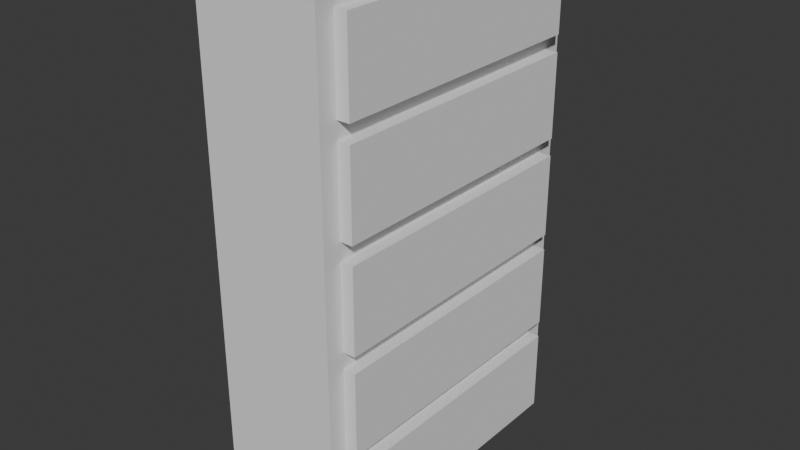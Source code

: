 # Source: Standard_Bookshelf_copy.blend  (saved by Blender 4.5.90; exported with 4.5.12 LTS)
import bpy
from mathutils import Matrix  # noqa: F401  (used for matrix-valued properties, if any)

bpy.ops.wm.read_factory_settings(use_empty=True)
scene = bpy.context.scene
scene.name = 'Scene'

# ---- collections
col_collection = bpy.data.collections.new('Collection'); scene.collection.children.link(col_collection)

# ---- world
world_world = bpy.data.worlds.new('World'); scene.world = world_world
world_world.use_nodes = True; world_world.node_tree.nodes.clear()
_N = world_world.node_tree.nodes; _L = world_world.node_tree.links
n0 = _N.new('ShaderNodeOutputWorld'); n0.name = 'World Output'; n0.location = (200, 100)
n1 = _N.new('ShaderNodeBackground'); n1.name = 'Background'; n1.location = (-200, 100)
n1.inputs[0].default_value = (0.05088, 0.05088, 0.05088, 1.0)
_L.new(n1.outputs[0], n0.inputs[0])
n0.is_active_output = True
world_world.color = (0.05088, 0.05088, 0.05088)
world_world.sun_shadow_jitter_overblur = 0.0

# ---- meshes
me_cube_003 = bpy.data.meshes.new('Cube.003')
me_cube_003.from_pydata([(-1.0, -1.0, -1.0), (-1.0, -1.0, 1.0), (-1.0, 1.0, -1.0), (-1.0, 1.0, 1.0), (1.0, -1.0, -1.0), (1.0, -1.0, 1.0), (1.0, 1.0, -1.0), (1.0, 1.0, 1.0)], [], [(0, 1, 3, 2), (2, 3, 7, 6), (6, 7, 5, 4), (4, 5, 1, 0), (2, 6, 4, 0), (7, 3, 1, 5)])
_uv = me_cube_003.uv_layers.new(name='UVMap')
_uv.uv.foreach_set('vector', [0.375, 0.0, 0.625, 0.0, 0.625, 0.25, 0.375, 0.25, 0.375, 0.25, 0.625, 0.25, 0.625, 0.5, 0.375, 0.5, 0.375, 0.5, 0.625, 0.5, 0.625, 0.75, 0.375, 0.75, 0.375, 0.75, 0.625, 0.75, 0.625, 1.0, 0.375, 1.0, 0.125, 0.5, 0.375, 0.5, 0.375, 0.75, 0.125, 0.75, 0.625, 0.5, 0.875, 0.5, 0.875, 0.75, 0.625, 0.75])
me_cube_003.update()
me_cube_004 = bpy.data.meshes.new('Cube.004')
me_cube_004.from_pydata([(-1.0, -1.0, -1.0), (-1.0, -1.0, 1.0), (-1.0, 1.0, -1.0), (-1.0, 1.0, 1.0), (1.0, -1.0, -1.0), (1.0, -1.0, 1.0), (1.0, 1.0, -1.0), (1.0, 1.0, 1.0)], [], [(0, 1, 3, 2), (2, 3, 7, 6), (6, 7, 5, 4), (4, 5, 1, 0), (2, 6, 4, 0), (7, 3, 1, 5)])
_uv = me_cube_004.uv_layers.new(name='UVMap')
_uv.uv.foreach_set('vector', [0.375, 0.0, 0.625, 0.0, 0.625, 0.25, 0.375, 0.25, 0.375, 0.25, 0.625, 0.25, 0.625, 0.5, 0.375, 0.5, 0.375, 0.5, 0.625, 0.5, 0.625, 0.75, 0.375, 0.75, 0.375, 0.75, 0.625, 0.75, 0.625, 1.0, 0.375, 1.0, 0.125, 0.5, 0.375, 0.5, 0.375, 0.75, 0.125, 0.75, 0.625, 0.5, 0.875, 0.5, 0.875, 0.75, 0.625, 0.75])
me_cube_004.update()
me_cube_012 = bpy.data.meshes.new('Cube.012')
me_cube_012.from_pydata([(-1.0, -1.0, -1.0), (-1.0, -1.0, 1.0), (-1.0, 1.0, -1.0), (-1.0, 1.0, 1.0), (1.0, -1.0, -1.0), (1.0, -1.0, 1.0), (1.0, 1.0, -1.0), (1.0, 1.0, 1.0)], [], [(0, 1, 3, 2), (2, 3, 7, 6), (6, 7, 5, 4), (4, 5, 1, 0), (2, 6, 4, 0), (7, 3, 1, 5)])
_uv = me_cube_012.uv_layers.new(name='UVMap')
_uv.uv.foreach_set('vector', [0.375, 0.0, 0.625, 0.0, 0.625, 0.25, 0.375, 0.25, 0.375, 0.25, 0.625, 0.25, 0.625, 0.5, 0.375, 0.5, 0.375, 0.5, 0.625, 0.5, 0.625, 0.75, 0.375, 0.75, 0.375, 0.75, 0.625, 0.75, 0.625, 1.0, 0.375, 1.0, 0.125, 0.5, 0.375, 0.5, 0.375, 0.75, 0.125, 0.75, 0.625, 0.5, 0.875, 0.5, 0.875, 0.75, 0.625, 0.75])
me_cube_012.update()
me_cube_013 = bpy.data.meshes.new('Cube.013')
me_cube_013.from_pydata([(-1.0, -1.0, -1.0), (-1.0, -1.0, 1.0), (-1.0, 1.0, -1.0), (-1.0, 1.0, 1.0), (1.0, -1.0, -1.0), (1.0, -1.0, 1.0), (1.0, 1.0, -1.0), (1.0, 1.0, 1.0)], [], [(0, 1, 3, 2), (2, 3, 7, 6), (6, 7, 5, 4), (4, 5, 1, 0), (2, 6, 4, 0), (7, 3, 1, 5)])
_uv = me_cube_013.uv_layers.new(name='UVMap')
_uv.uv.foreach_set('vector', [0.375, 0.0, 0.625, 0.0, 0.625, 0.25, 0.375, 0.25, 0.375, 0.25, 0.625, 0.25, 0.625, 0.5, 0.375, 0.5, 0.375, 0.5, 0.625, 0.5, 0.625, 0.75, 0.375, 0.75, 0.375, 0.75, 0.625, 0.75, 0.625, 1.0, 0.375, 1.0, 0.125, 0.5, 0.375, 0.5, 0.375, 0.75, 0.125, 0.75, 0.625, 0.5, 0.875, 0.5, 0.875, 0.75, 0.625, 0.75])
me_cube_013.update()
me_cube_014 = bpy.data.meshes.new('Cube.014')
me_cube_014.from_pydata([(-1.0, -1.0, -1.0), (-1.0, -1.0, 1.0), (-1.0, 1.0, -1.0), (-1.0, 1.0, 1.0), (1.0, -1.0, -1.0), (1.0, -1.0, 1.0), (1.0, 1.0, -1.0), (1.0, 1.0, 1.0)], [], [(0, 1, 3, 2), (2, 3, 7, 6), (6, 7, 5, 4), (4, 5, 1, 0), (2, 6, 4, 0), (7, 3, 1, 5)])
_uv = me_cube_014.uv_layers.new(name='UVMap')
_uv.uv.foreach_set('vector', [0.375, 0.0, 0.625, 0.0, 0.625, 0.25, 0.375, 0.25, 0.375, 0.25, 0.625, 0.25, 0.625, 0.5, 0.375, 0.5, 0.375, 0.5, 0.625, 0.5, 0.625, 0.75, 0.375, 0.75, 0.375, 0.75, 0.625, 0.75, 0.625, 1.0, 0.375, 1.0, 0.125, 0.5, 0.375, 0.5, 0.375, 0.75, 0.125, 0.75, 0.625, 0.5, 0.875, 0.5, 0.875, 0.75, 0.625, 0.75])
me_cube_014.update()
me_cube_015 = bpy.data.meshes.new('Cube.015')
me_cube_015.from_pydata([(-1.0, -1.0, -1.0), (-1.0, -1.0, 1.0), (-1.0, 1.0, -1.0), (-1.0, 1.0, 1.0), (1.0, -1.0, -1.0), (1.0, -1.0, 1.0), (1.0, 1.0, -1.0), (1.0, 1.0, 1.0)], [], [(0, 1, 3, 2), (2, 3, 7, 6), (6, 7, 5, 4), (4, 5, 1, 0), (2, 6, 4, 0), (7, 3, 1, 5)])
_uv = me_cube_015.uv_layers.new(name='UVMap')
_uv.uv.foreach_set('vector', [0.375, 0.0, 0.625, 0.0, 0.625, 0.25, 0.375, 0.25, 0.375, 0.25, 0.625, 0.25, 0.625, 0.5, 0.375, 0.5, 0.375, 0.5, 0.625, 0.5, 0.625, 0.75, 0.375, 0.75, 0.375, 0.75, 0.625, 0.75, 0.625, 1.0, 0.375, 1.0, 0.125, 0.5, 0.375, 0.5, 0.375, 0.75, 0.125, 0.75, 0.625, 0.5, 0.875, 0.5, 0.875, 0.75, 0.625, 0.75])
me_cube_015.update()

# ---- objects
ob_bookshelf = bpy.data.objects.new('Bookshelf', me_cube_003)
ob_cube = bpy.data.objects.new('Cube', me_cube_004)
ob_cube_001 = bpy.data.objects.new('Cube.001', me_cube_012)
ob_cube_002 = bpy.data.objects.new('Cube.002', me_cube_013)
ob_cube_003 = bpy.data.objects.new('Cube.003', me_cube_014)
ob_cube_004 = bpy.data.objects.new('Cube.004', me_cube_015)

# ---- transforms, parenting, visibility, modifiers, constraints
ob_bookshelf.location = (0.0, 0.0, 1.759)
ob_bookshelf.scale = (0.3951, 1.0, 1.641)
ob_cube.location = (0.06985, 0.0, 3.034)
ob_cube.scale = (0.4036, 0.8825, 0.266)
ob_cube_001.location = (0.06985, 0.0, 2.397)
ob_cube_001.scale = (0.4036, 0.8825, 0.266)
ob_cube_002.location = (0.06985, 0.0, 1.753)
ob_cube_002.scale = (0.4036, 0.8825, 0.266)
ob_cube_003.location = (0.06985, 0.0, 1.118)
ob_cube_003.scale = (0.4036, 0.8825, 0.266)
ob_cube_004.location = (0.06985, 0.0, 0.478)
ob_cube_004.scale = (0.4036, 0.8825, 0.266)

# ---- collection membership
col_collection.objects.link(ob_bookshelf)
col_collection.objects.link(ob_cube)
col_collection.objects.link(ob_cube_001)
col_collection.objects.link(ob_cube_002)
col_collection.objects.link(ob_cube_003)
col_collection.objects.link(ob_cube_004)

# ---- scene / render settings (as saved in the file)
scene.frame_start = 1; scene.frame_end = 250; scene.frame_set(1)
scene.render.engine = 'BLENDER_EEVEE_NEXT'
bpy.context.view_layer.update()

# ---- added for rendering (the .blend has no active camera and no usable light): camera, sun
cam_auto = bpy.data.cameras.new('AutoCamera')
cam_auto.lens = 50.0
cam_auto.sensor_width = 36.0
cam_auto.clip_end = 1000.0
ob_auto_camera = bpy.data.objects.new('AutoCamera', cam_auto)
scene.collection.objects.link(ob_auto_camera)
ob_auto_camera.location = (3.68417, -4.37398, 4.67543)
ob_auto_camera.rotation_euler = (1.09748, -7.21219e-08, 0.694738)
scene.camera = ob_auto_camera
light_auto_sun = bpy.data.lights.new('AutoSun', 'SUN')
light_auto_sun.energy = 3.0
light_auto_sun.angle = 0.0523599
ob_auto_sun = bpy.data.objects.new('AutoSun', light_auto_sun)
scene.collection.objects.link(ob_auto_sun)
ob_auto_sun.rotation_euler = (0.872665, 0.174533, 0.523599)
bpy.context.view_layer.update()
